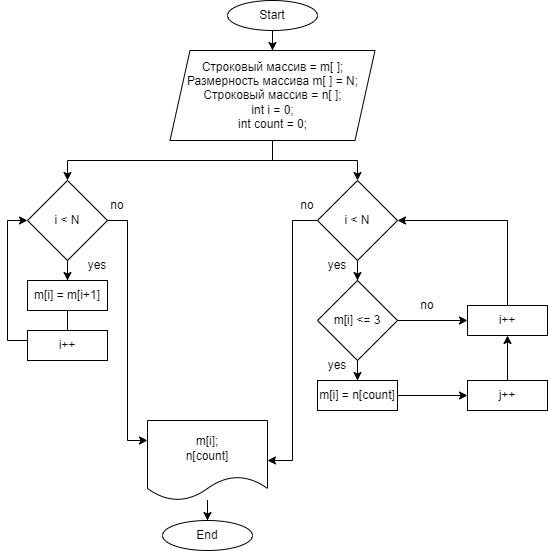

The diagram above was exported from draw.io. Its source (the exported page's mxGraphModel, read from the mxfile embedded in the PNG):
<mxGraphModel dx="1046" dy="596" grid="1" gridSize="10" guides="1" tooltips="1" connect="1" arrows="1" fold="1" page="1" pageScale="1" pageWidth="827" pageHeight="1169" math="0" shadow="0">
  <root>
    <mxCell id="0" />
    <mxCell id="1" parent="0" />
    <mxCell id="ozoV6JIXu8Dy9WX53q2K-1" style="edgeStyle=orthogonalEdgeStyle;rounded=0;orthogonalLoop=1;jettySize=auto;html=1;exitX=0.5;exitY=1;exitDx=0;exitDy=0;" parent="1" source="ozoV6JIXu8Dy9WX53q2K-2" target="ozoV6JIXu8Dy9WX53q2K-5" edge="1">
      <mxGeometry relative="1" as="geometry" />
    </mxCell>
    <mxCell id="ozoV6JIXu8Dy9WX53q2K-2" value="Start" style="ellipse;whiteSpace=wrap;html=1;" parent="1" vertex="1">
      <mxGeometry x="610" y="160" width="90" height="30" as="geometry" />
    </mxCell>
    <mxCell id="ozoV6JIXu8Dy9WX53q2K-3" style="edgeStyle=orthogonalEdgeStyle;rounded=0;orthogonalLoop=1;jettySize=auto;html=1;entryX=0.5;entryY=0;entryDx=0;entryDy=0;" parent="1" source="ozoV6JIXu8Dy9WX53q2K-5" target="ozoV6JIXu8Dy9WX53q2K-8" edge="1">
      <mxGeometry relative="1" as="geometry">
        <Array as="points">
          <mxPoint x="655" y="320" />
          <mxPoint x="450" y="320" />
        </Array>
      </mxGeometry>
    </mxCell>
    <mxCell id="ozoV6JIXu8Dy9WX53q2K-4" style="edgeStyle=orthogonalEdgeStyle;rounded=0;orthogonalLoop=1;jettySize=auto;html=1;entryX=0.5;entryY=0;entryDx=0;entryDy=0;" parent="1" source="ozoV6JIXu8Dy9WX53q2K-5" target="ozoV6JIXu8Dy9WX53q2K-13" edge="1">
      <mxGeometry relative="1" as="geometry" />
    </mxCell>
    <mxCell id="ozoV6JIXu8Dy9WX53q2K-5" value="Строковый массив = m[ ];&lt;br&gt;Размерность массива m[ ] = N;&lt;br&gt;Строковый массив = n[ ];&lt;br&gt;int i = 0;&lt;br&gt;int count = 0;" style="shape=parallelogram;perimeter=parallelogramPerimeter;whiteSpace=wrap;html=1;fixedSize=1;" parent="1" vertex="1">
      <mxGeometry x="552.5" y="210" width="205" height="90" as="geometry" />
    </mxCell>
    <mxCell id="ozoV6JIXu8Dy9WX53q2K-6" value="" style="edgeStyle=orthogonalEdgeStyle;rounded=0;orthogonalLoop=1;jettySize=auto;html=1;" parent="1" source="ozoV6JIXu8Dy9WX53q2K-8" target="ozoV6JIXu8Dy9WX53q2K-10" edge="1">
      <mxGeometry relative="1" as="geometry" />
    </mxCell>
    <mxCell id="ozoV6JIXu8Dy9WX53q2K-7" style="edgeStyle=orthogonalEdgeStyle;rounded=0;orthogonalLoop=1;jettySize=auto;html=1;entryX=0;entryY=0.25;entryDx=0;entryDy=0;" parent="1" source="ozoV6JIXu8Dy9WX53q2K-8" target="ozoV6JIXu8Dy9WX53q2K-28" edge="1">
      <mxGeometry relative="1" as="geometry" />
    </mxCell>
    <mxCell id="ozoV6JIXu8Dy9WX53q2K-8" value="i &amp;lt; N" style="rhombus;whiteSpace=wrap;html=1;" parent="1" vertex="1">
      <mxGeometry x="410" y="340" width="80" height="80" as="geometry" />
    </mxCell>
    <mxCell id="ozoV6JIXu8Dy9WX53q2K-9" style="edgeStyle=orthogonalEdgeStyle;rounded=0;orthogonalLoop=1;jettySize=auto;html=1;entryX=0;entryY=0.5;entryDx=0;entryDy=0;" parent="1" source="ozoV6JIXu8Dy9WX53q2K-10" target="ozoV6JIXu8Dy9WX53q2K-8" edge="1">
      <mxGeometry relative="1" as="geometry">
        <Array as="points">
          <mxPoint x="450" y="500" />
          <mxPoint x="390" y="500" />
          <mxPoint x="390" y="380" />
        </Array>
      </mxGeometry>
    </mxCell>
    <mxCell id="ozoV6JIXu8Dy9WX53q2K-10" value="m[i] = m[i+1]" style="rounded=0;whiteSpace=wrap;html=1;" parent="1" vertex="1">
      <mxGeometry x="410" y="440" width="80" height="30" as="geometry" />
    </mxCell>
    <mxCell id="ozoV6JIXu8Dy9WX53q2K-11" value="" style="edgeStyle=orthogonalEdgeStyle;rounded=0;orthogonalLoop=1;jettySize=auto;html=1;entryX=0.5;entryY=0;entryDx=0;entryDy=0;" parent="1" source="ozoV6JIXu8Dy9WX53q2K-13" target="ozoV6JIXu8Dy9WX53q2K-16" edge="1">
      <mxGeometry relative="1" as="geometry" />
    </mxCell>
    <mxCell id="ozoV6JIXu8Dy9WX53q2K-12" style="edgeStyle=orthogonalEdgeStyle;rounded=0;orthogonalLoop=1;jettySize=auto;html=1;entryX=1;entryY=0.5;entryDx=0;entryDy=0;" parent="1" source="ozoV6JIXu8Dy9WX53q2K-13" target="ozoV6JIXu8Dy9WX53q2K-28" edge="1">
      <mxGeometry relative="1" as="geometry" />
    </mxCell>
    <mxCell id="ozoV6JIXu8Dy9WX53q2K-13" value="i &amp;lt; N" style="rhombus;whiteSpace=wrap;html=1;" parent="1" vertex="1">
      <mxGeometry x="700" y="340" width="80" height="80" as="geometry" />
    </mxCell>
    <mxCell id="ozoV6JIXu8Dy9WX53q2K-14" value="" style="edgeStyle=orthogonalEdgeStyle;rounded=0;orthogonalLoop=1;jettySize=auto;html=1;" parent="1" source="ozoV6JIXu8Dy9WX53q2K-16" target="ozoV6JIXu8Dy9WX53q2K-18" edge="1">
      <mxGeometry relative="1" as="geometry" />
    </mxCell>
    <mxCell id="ozoV6JIXu8Dy9WX53q2K-15" value="" style="edgeStyle=orthogonalEdgeStyle;rounded=0;orthogonalLoop=1;jettySize=auto;html=1;" parent="1" source="ozoV6JIXu8Dy9WX53q2K-16" target="ozoV6JIXu8Dy9WX53q2K-22" edge="1">
      <mxGeometry relative="1" as="geometry" />
    </mxCell>
    <mxCell id="ozoV6JIXu8Dy9WX53q2K-16" value="m[i] &amp;lt;= 3" style="rhombus;whiteSpace=wrap;html=1;" parent="1" vertex="1">
      <mxGeometry x="700" y="440" width="80" height="80" as="geometry" />
    </mxCell>
    <mxCell id="ozoV6JIXu8Dy9WX53q2K-17" value="" style="edgeStyle=orthogonalEdgeStyle;rounded=0;orthogonalLoop=1;jettySize=auto;html=1;" parent="1" source="ozoV6JIXu8Dy9WX53q2K-18" target="ozoV6JIXu8Dy9WX53q2K-20" edge="1">
      <mxGeometry relative="1" as="geometry" />
    </mxCell>
    <mxCell id="ozoV6JIXu8Dy9WX53q2K-18" value="m[i] = n[count]" style="rounded=0;whiteSpace=wrap;html=1;" parent="1" vertex="1">
      <mxGeometry x="700" y="540" width="80" height="30" as="geometry" />
    </mxCell>
    <mxCell id="ozoV6JIXu8Dy9WX53q2K-19" value="" style="edgeStyle=orthogonalEdgeStyle;rounded=0;orthogonalLoop=1;jettySize=auto;html=1;" parent="1" source="ozoV6JIXu8Dy9WX53q2K-20" target="ozoV6JIXu8Dy9WX53q2K-22" edge="1">
      <mxGeometry relative="1" as="geometry" />
    </mxCell>
    <mxCell id="ozoV6JIXu8Dy9WX53q2K-20" value="j++" style="rounded=0;whiteSpace=wrap;html=1;" parent="1" vertex="1">
      <mxGeometry x="850" y="540" width="80" height="30" as="geometry" />
    </mxCell>
    <mxCell id="ozoV6JIXu8Dy9WX53q2K-21" style="edgeStyle=orthogonalEdgeStyle;rounded=0;orthogonalLoop=1;jettySize=auto;html=1;entryX=1;entryY=0.5;entryDx=0;entryDy=0;" parent="1" source="ozoV6JIXu8Dy9WX53q2K-22" target="ozoV6JIXu8Dy9WX53q2K-13" edge="1">
      <mxGeometry relative="1" as="geometry">
        <Array as="points">
          <mxPoint x="890" y="380" />
        </Array>
      </mxGeometry>
    </mxCell>
    <mxCell id="ozoV6JIXu8Dy9WX53q2K-22" value="i++" style="rounded=0;whiteSpace=wrap;html=1;" parent="1" vertex="1">
      <mxGeometry x="850" y="465" width="80" height="30" as="geometry" />
    </mxCell>
    <mxCell id="ozoV6JIXu8Dy9WX53q2K-23" value="yes" style="text;html=1;strokeColor=none;fillColor=none;align=center;verticalAlign=middle;whiteSpace=wrap;rounded=0;" parent="1" vertex="1">
      <mxGeometry x="450" y="410" width="60" height="30" as="geometry" />
    </mxCell>
    <mxCell id="ozoV6JIXu8Dy9WX53q2K-24" value="yes" style="text;html=1;strokeColor=none;fillColor=none;align=center;verticalAlign=middle;whiteSpace=wrap;rounded=0;" parent="1" vertex="1">
      <mxGeometry x="690" y="410" width="60" height="30" as="geometry" />
    </mxCell>
    <mxCell id="ozoV6JIXu8Dy9WX53q2K-25" value="yes" style="text;html=1;strokeColor=none;fillColor=none;align=center;verticalAlign=middle;whiteSpace=wrap;rounded=0;" parent="1" vertex="1">
      <mxGeometry x="690" y="510" width="60" height="30" as="geometry" />
    </mxCell>
    <mxCell id="ozoV6JIXu8Dy9WX53q2K-26" value="no" style="text;html=1;strokeColor=none;fillColor=none;align=center;verticalAlign=middle;whiteSpace=wrap;rounded=0;" parent="1" vertex="1">
      <mxGeometry x="780" y="450" width="60" height="30" as="geometry" />
    </mxCell>
    <mxCell id="ozoV6JIXu8Dy9WX53q2K-27" value="" style="edgeStyle=orthogonalEdgeStyle;rounded=0;orthogonalLoop=1;jettySize=auto;html=1;" parent="1" source="ozoV6JIXu8Dy9WX53q2K-28" target="ozoV6JIXu8Dy9WX53q2K-32" edge="1">
      <mxGeometry relative="1" as="geometry" />
    </mxCell>
    <mxCell id="ozoV6JIXu8Dy9WX53q2K-28" value="m[i];&lt;br&gt;n[count]" style="shape=document;whiteSpace=wrap;html=1;boundedLbl=1;" parent="1" vertex="1">
      <mxGeometry x="530" y="580" width="120" height="80" as="geometry" />
    </mxCell>
    <mxCell id="ozoV6JIXu8Dy9WX53q2K-29" value="no" style="text;html=1;strokeColor=none;fillColor=none;align=center;verticalAlign=middle;whiteSpace=wrap;rounded=0;" parent="1" vertex="1">
      <mxGeometry x="660" y="350" width="60" height="30" as="geometry" />
    </mxCell>
    <mxCell id="ozoV6JIXu8Dy9WX53q2K-30" value="no" style="text;html=1;strokeColor=none;fillColor=none;align=center;verticalAlign=middle;whiteSpace=wrap;rounded=0;" parent="1" vertex="1">
      <mxGeometry x="470" y="350" width="60" height="30" as="geometry" />
    </mxCell>
    <mxCell id="ozoV6JIXu8Dy9WX53q2K-31" value="i++" style="rounded=0;whiteSpace=wrap;html=1;" parent="1" vertex="1">
      <mxGeometry x="410" y="490" width="80" height="30" as="geometry" />
    </mxCell>
    <mxCell id="ozoV6JIXu8Dy9WX53q2K-32" value="End" style="ellipse;whiteSpace=wrap;html=1;" parent="1" vertex="1">
      <mxGeometry x="545" y="680" width="90" height="30" as="geometry" />
    </mxCell>
  </root>
</mxGraphModel>